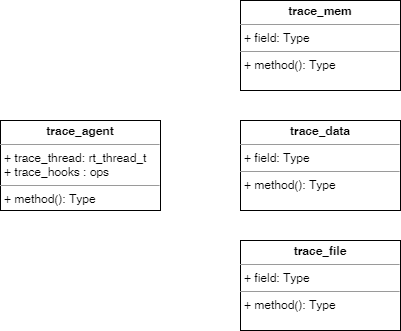

The diagram above was exported from draw.io. Its source (the exported page's mxGraphModel, read from the mxfile embedded in the PNG):
<mxGraphModel dx="1157" dy="625" grid="1" gridSize="10" guides="1" tooltips="1" connect="1" arrows="1" fold="1" page="1" pageScale="1" pageWidth="827" pageHeight="1169" math="0" shadow="0">
  <root>
    <mxCell id="0" />
    <mxCell id="1" parent="0" />
    <mxCell id="5" value="&lt;p style=&quot;margin: 0px ; margin-top: 4px ; text-align: center&quot;&gt;&lt;b&gt;trace_agent&lt;/b&gt;&lt;/p&gt;&lt;hr size=&quot;1&quot;&gt;&lt;p style=&quot;margin: 0px ; margin-left: 4px&quot;&gt;+ trace_thread: rt_thread_t&lt;/p&gt;&lt;p style=&quot;margin: 0px ; margin-left: 4px&quot;&gt;+ trace_hooks : ops&lt;/p&gt;&lt;hr size=&quot;1&quot;&gt;&lt;p style=&quot;margin: 0px ; margin-left: 4px&quot;&gt;+ method(): Type&lt;/p&gt;" style="verticalAlign=top;align=left;overflow=fill;fontSize=12;fontFamily=Helvetica;html=1;" vertex="1" parent="1">
      <mxGeometry x="80" y="160" width="160" height="90" as="geometry" />
    </mxCell>
    <mxCell id="6" value="&lt;p style=&quot;margin: 0px ; margin-top: 4px ; text-align: center&quot;&gt;&lt;b&gt;trace_data&lt;/b&gt;&lt;/p&gt;&lt;hr size=&quot;1&quot;&gt;&lt;p style=&quot;margin: 0px ; margin-left: 4px&quot;&gt;+ field: Type&lt;/p&gt;&lt;hr size=&quot;1&quot;&gt;&lt;p style=&quot;margin: 0px ; margin-left: 4px&quot;&gt;+ method(): Type&lt;/p&gt;" style="verticalAlign=top;align=left;overflow=fill;fontSize=12;fontFamily=Helvetica;html=1;" vertex="1" parent="1">
      <mxGeometry x="320" y="160" width="160" height="90" as="geometry" />
    </mxCell>
    <mxCell id="7" value="&lt;p style=&quot;margin: 0px ; margin-top: 4px ; text-align: center&quot;&gt;&lt;b&gt;trace_file&lt;/b&gt;&lt;/p&gt;&lt;hr size=&quot;1&quot;&gt;&lt;p style=&quot;margin: 0px ; margin-left: 4px&quot;&gt;+ field: Type&lt;/p&gt;&lt;hr size=&quot;1&quot;&gt;&lt;p style=&quot;margin: 0px ; margin-left: 4px&quot;&gt;+ method(): Type&lt;/p&gt;" style="verticalAlign=top;align=left;overflow=fill;fontSize=12;fontFamily=Helvetica;html=1;" vertex="1" parent="1">
      <mxGeometry x="320" y="280" width="160" height="90" as="geometry" />
    </mxCell>
    <mxCell id="8" value="&lt;p style=&quot;margin: 0px ; margin-top: 4px ; text-align: center&quot;&gt;&lt;b&gt;trace_mem&lt;/b&gt;&lt;/p&gt;&lt;hr size=&quot;1&quot;&gt;&lt;p style=&quot;margin: 0px ; margin-left: 4px&quot;&gt;+ field: Type&lt;/p&gt;&lt;hr size=&quot;1&quot;&gt;&lt;p style=&quot;margin: 0px ; margin-left: 4px&quot;&gt;+ method(): Type&lt;/p&gt;" style="verticalAlign=top;align=left;overflow=fill;fontSize=12;fontFamily=Helvetica;html=1;" vertex="1" parent="1">
      <mxGeometry x="320" y="40" width="160" height="90" as="geometry" />
    </mxCell>
  </root>
</mxGraphModel>